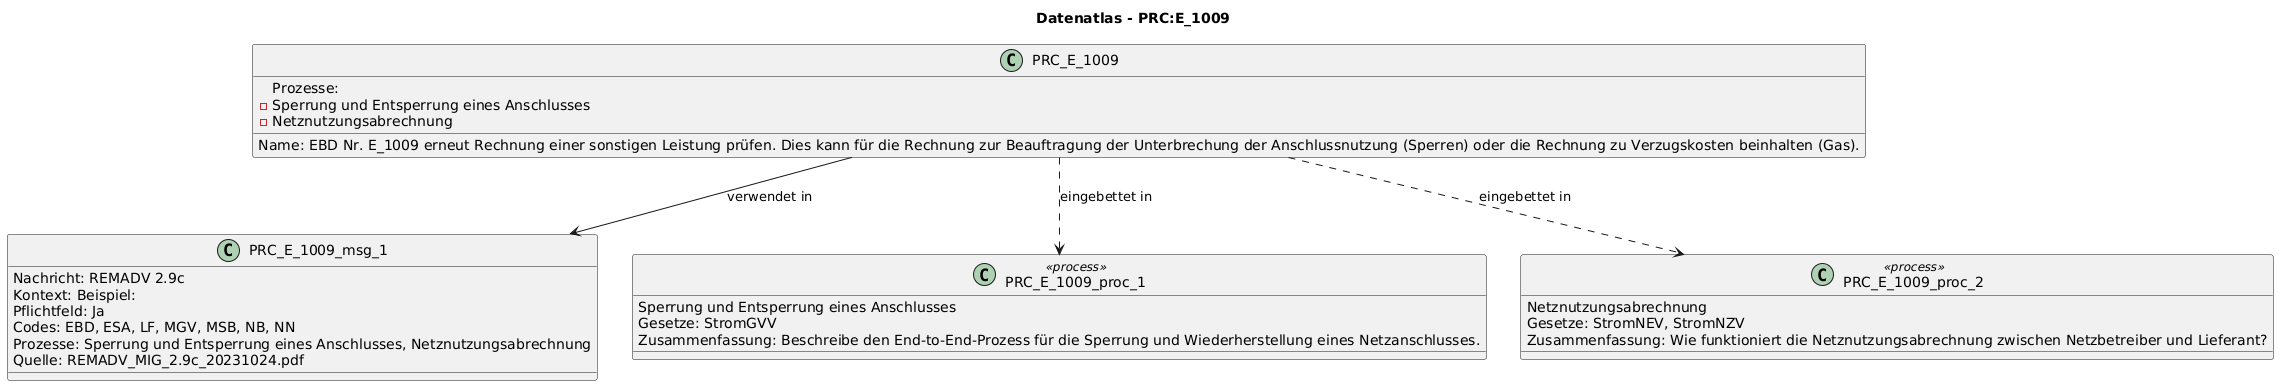

The diagram above was rendered by PlantUML. Its source (embedded in the PNG):
@startuml
title Datenatlas - PRC:E_1009
class PRC_E_1009 {
  Name: EBD Nr. E_1009 erneut Rechnung einer sonstigen Leistung prüfen. Dies kann für die Rechnung zur Beauftragung der Unterbrechung der Anschlussnutzung (Sperren) oder die Rechnung zu Verzugskosten beinhalten (Gas).
  Prozesse:
    - Sperrung und Entsperrung eines Anschlusses
    - Netznutzungsabrechnung
}
class PRC_E_1009_msg_1 {
  Nachricht: REMADV 2.9c
  Kontext: Beispiel:
  Pflichtfeld: Ja
  Codes: EBD, ESA, LF, MGV, MSB, NB, NN
  Prozesse: Sperrung und Entsperrung eines Anschlusses, Netznutzungsabrechnung
  Quelle: REMADV_MIG_2.9c_20231024.pdf
}
PRC_E_1009 --> PRC_E_1009_msg_1 : verwendet in
class PRC_E_1009_proc_1 <<process>> {
  Sperrung und Entsperrung eines Anschlusses
  Gesetze: StromGVV
  Zusammenfassung: Beschreibe den End-to-End-Prozess für die Sperrung und Wiederherstellung eines Netzanschlusses.
}
PRC_E_1009 ..> PRC_E_1009_proc_1 : eingebettet in
class PRC_E_1009_proc_2 <<process>> {
  Netznutzungsabrechnung
  Gesetze: StromNEV, StromNZV
  Zusammenfassung: Wie funktioniert die Netznutzungsabrechnung zwischen Netzbetreiber und Lieferant?
}
PRC_E_1009 ..> PRC_E_1009_proc_2 : eingebettet in
@enduml